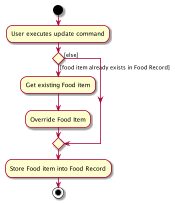

The diagram above was rendered by PlantUML. Its source (embedded in the PNG):
@startuml

scale 300 height
scale 175 width

start
:User executes update command;


if () then ([food item already exists in Food Record])
    :Get existing Food item;
    :Override Food Item;
else ([else])
endif
:Store Food item into Food Record;
stop
@enduml